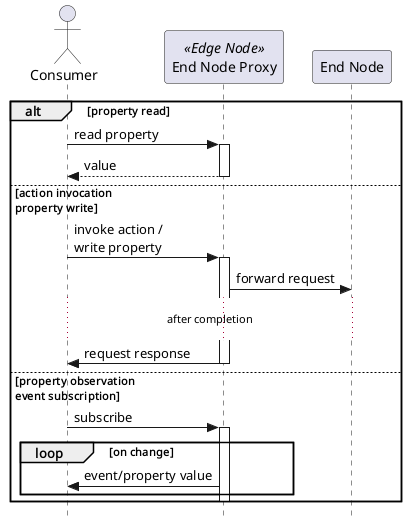

The diagram above was rendered by PlantUML. Its source (embedded in the PNG):
@startuml
skinparam style strictuml

actor "Consumer" as consumer
participant "End Node Proxy" as proxy <<Edge Node>>
participant "End Node" as endNode

alt property read
    consumer -> proxy: read property
    activate proxy
    return value
else action invocation\nproperty write
    consumer -> proxy: invoke action /\nwrite property
    activate proxy
    proxy -> endNode: forward request
    ... after completion ...
    proxy -> consumer: request response
    deactivate proxy
else property observation\nevent subscription
    consumer -> proxy: subscribe
    activate proxy
    loop on change
        proxy -> consumer: event/property value
    end
    deactivate proxy
end

@enduml